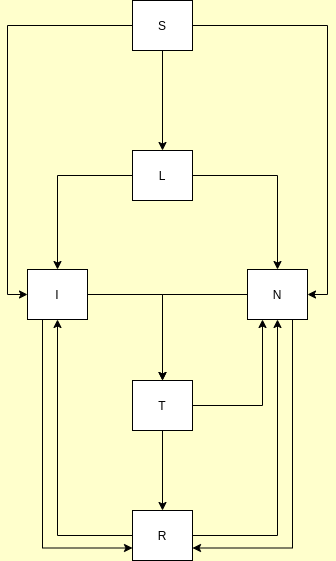

The diagram above was exported from draw.io. Its source (the exported page's mxGraphModel, read from the mxfile embedded in the PNG):
<mxGraphModel dx="1119" dy="762" grid="1" gridSize="10" guides="1" tooltips="1" connect="1" arrows="1" fold="1" page="1" pageScale="1" pageWidth="1169" pageHeight="827" background="#FFFFCC" math="0" shadow="0">
  <root>
    <mxCell id="0" />
    <mxCell id="1" parent="0" />
    <mxCell id="10" style="edgeStyle=orthogonalEdgeStyle;rounded=0;orthogonalLoop=1;jettySize=auto;html=1;" parent="1" source="2" target="3" edge="1">
      <mxGeometry relative="1" as="geometry" />
    </mxCell>
    <mxCell id="12" style="edgeStyle=orthogonalEdgeStyle;rounded=0;orthogonalLoop=1;jettySize=auto;html=1;entryX=0;entryY=0.5;entryDx=0;entryDy=0;" parent="1" source="2" target="4" edge="1">
      <mxGeometry relative="1" as="geometry" />
    </mxCell>
    <mxCell id="13" style="edgeStyle=orthogonalEdgeStyle;rounded=0;orthogonalLoop=1;jettySize=auto;html=1;entryX=1;entryY=0.5;entryDx=0;entryDy=0;" parent="1" source="2" target="5" edge="1">
      <mxGeometry relative="1" as="geometry" />
    </mxCell>
    <mxCell id="2" value="S" style="rounded=0;whiteSpace=wrap;html=1;" parent="1" vertex="1">
      <mxGeometry x="555" y="120" width="60" height="50" as="geometry" />
    </mxCell>
    <mxCell id="8" style="edgeStyle=orthogonalEdgeStyle;rounded=0;orthogonalLoop=1;jettySize=auto;html=1;" parent="1" source="3" target="5" edge="1">
      <mxGeometry relative="1" as="geometry" />
    </mxCell>
    <mxCell id="9" style="edgeStyle=orthogonalEdgeStyle;rounded=0;orthogonalLoop=1;jettySize=auto;html=1;" parent="1" source="3" target="4" edge="1">
      <mxGeometry relative="1" as="geometry" />
    </mxCell>
    <mxCell id="3" value="L" style="rounded=0;whiteSpace=wrap;html=1;" parent="1" vertex="1">
      <mxGeometry x="555" y="270" width="60" height="50" as="geometry" />
    </mxCell>
    <mxCell id="14" style="edgeStyle=orthogonalEdgeStyle;rounded=0;orthogonalLoop=1;jettySize=auto;html=1;" parent="1" source="4" target="6" edge="1">
      <mxGeometry relative="1" as="geometry" />
    </mxCell>
    <mxCell id="21" style="edgeStyle=orthogonalEdgeStyle;rounded=0;orthogonalLoop=1;jettySize=auto;html=1;exitX=0.25;exitY=1;exitDx=0;exitDy=0;entryX=0;entryY=0.75;entryDx=0;entryDy=0;" parent="1" source="4" target="7" edge="1">
      <mxGeometry relative="1" as="geometry" />
    </mxCell>
    <mxCell id="4" value="I" style="rounded=0;whiteSpace=wrap;html=1;" parent="1" vertex="1">
      <mxGeometry x="450" y="389" width="60" height="50" as="geometry" />
    </mxCell>
    <mxCell id="15" style="edgeStyle=orthogonalEdgeStyle;rounded=0;orthogonalLoop=1;jettySize=auto;html=1;" parent="1" source="5" target="6" edge="1">
      <mxGeometry relative="1" as="geometry" />
    </mxCell>
    <mxCell id="22" style="edgeStyle=orthogonalEdgeStyle;rounded=0;orthogonalLoop=1;jettySize=auto;html=1;exitX=0.75;exitY=1;exitDx=0;exitDy=0;entryX=1;entryY=0.75;entryDx=0;entryDy=0;" parent="1" source="5" target="7" edge="1">
      <mxGeometry relative="1" as="geometry" />
    </mxCell>
    <mxCell id="5" value="N" style="rounded=0;whiteSpace=wrap;html=1;" parent="1" vertex="1">
      <mxGeometry x="670" y="389" width="60" height="50" as="geometry" />
    </mxCell>
    <mxCell id="16" style="edgeStyle=orthogonalEdgeStyle;rounded=0;orthogonalLoop=1;jettySize=auto;html=1;entryX=0.25;entryY=1;entryDx=0;entryDy=0;" parent="1" source="6" target="5" edge="1">
      <mxGeometry relative="1" as="geometry" />
    </mxCell>
    <mxCell id="17" style="edgeStyle=orthogonalEdgeStyle;rounded=0;orthogonalLoop=1;jettySize=auto;html=1;" parent="1" source="6" target="7" edge="1">
      <mxGeometry relative="1" as="geometry" />
    </mxCell>
    <mxCell id="6" value="T" style="rounded=0;whiteSpace=wrap;html=1;" parent="1" vertex="1">
      <mxGeometry x="555" y="500" width="60" height="50" as="geometry" />
    </mxCell>
    <mxCell id="18" style="edgeStyle=orthogonalEdgeStyle;rounded=0;orthogonalLoop=1;jettySize=auto;html=1;" parent="1" source="7" target="4" edge="1">
      <mxGeometry relative="1" as="geometry" />
    </mxCell>
    <mxCell id="20" style="edgeStyle=orthogonalEdgeStyle;rounded=0;orthogonalLoop=1;jettySize=auto;html=1;entryX=0.5;entryY=1;entryDx=0;entryDy=0;" parent="1" source="7" target="5" edge="1">
      <mxGeometry relative="1" as="geometry" />
    </mxCell>
    <mxCell id="7" value="R" style="rounded=0;whiteSpace=wrap;html=1;" parent="1" vertex="1">
      <mxGeometry x="555" y="630" width="60" height="50" as="geometry" />
    </mxCell>
  </root>
</mxGraphModel>